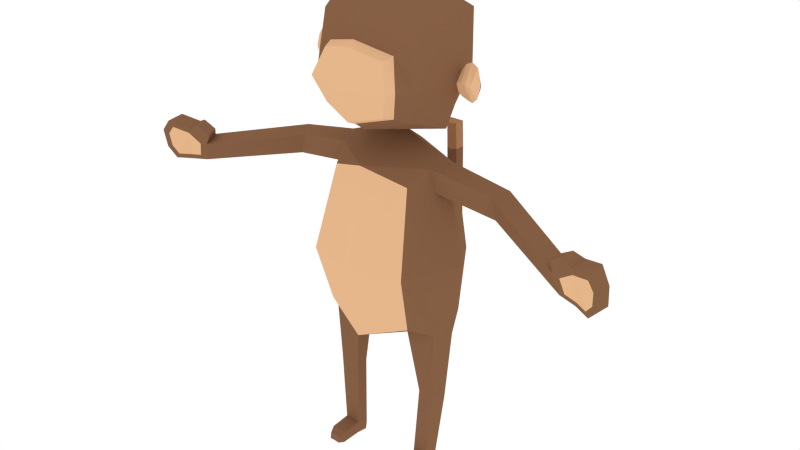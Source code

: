 # Source: Monkey.blend  (saved by Blender 2.76.0; exported with 4.5.12 LTS)
import bpy
from mathutils import Matrix  # noqa: F401  (used for matrix-valued properties, if any)

bpy.ops.wm.read_factory_settings(use_empty=True)
scene = bpy.context.scene
scene.name = 'Scene'

# ---- collections
col_collection_1 = bpy.data.collections.new('Collection 1'); scene.collection.children.link(col_collection_1)

# ---- materials (node trees are filled in below, after node groups)
mat_material = bpy.data.materials.new('Material')
mat_material.alpha_threshold = 0.0
mat_material.use_transparent_shadow = False
mat_material.diffuse_color = (0.2384, 0.117, 0.05951, 1.0)
mat_material.roughness = 0.5
mat_material_004 = bpy.data.materials.new('Material.004')
mat_material_004.alpha_threshold = 0.0
mat_material_004.use_transparent_shadow = False
mat_material_004.diffuse_color = (0.7991, 0.4735, 0.2623, 1.0)
mat_material_004.roughness = 0.5
mat_material_005 = bpy.data.materials.new('Material.005')
mat_material_005.alpha_threshold = 0.0
mat_material_005.use_transparent_shadow = False
mat_material_005.diffuse_color = (0.4397, 0.2122, 0.1046, 1.0)
mat_material_005.roughness = 0.5

# ---- material node trees

# ---- world
world_world = bpy.data.worlds.new('World'); scene.world = world_world
world_world.color = (1.0, 1.0, 1.0)
world_world.use_sun_shadow = False
world_world.sun_shadow_jitter_overblur = 0.0
world_world.cycles.sampling_method = 'NONE'
world_world.cycles.sample_map_resolution = 256

# ---- meshes
me_cube_003 = bpy.data.meshes.new('Cube.003')
me_cube_003.from_pydata([(8258.0, -834.1, -2.521e+04), (5731.0, -4980.0, -2.491e+04), (6020.0, -968.8, -3.625e+04), (5653.0, 5496.0, -2.53e+04), (7172.0, -941.6, -1.699e+04), (5058.0, -4791.0, -1.733e+04), (4660.0, -4378.0, -3.406e+04), (5063.0, 3752.0, -1.876e+04), (4533.0, 3222.0, -3.421e+04), (7537.0, -1278.0, -4.436e+04), (5853.0, -4906.0, -4.436e+04), (7097.0, -1480.0, -5.159e+04), (5853.0, 4083.0, -4.436e+04), (5853.0, -965.7, -3.931e+04), (4544.0, -4088.0, -4.062e+04), (5755.0, -4993.0, -5.026e+04), (4544.0, 2774.0, -4.062e+04), (5465.0, 3181.0, -4.996e+04), (4887.0, 5373.0, -4.436e+04), (3828.0, 4314.0, -4.738e+04), (3828.0, 4314.0, -4.133e+04), (4447.0, 6377.0, -4.436e+04), (3502.0, 5432.0, -4.705e+04), (3502.0, 5432.0, -4.166e+04), (7185.0, -965.7, -4.33e+04), (7353.0, -413.3, -4.436e+04), (7471.0, -1043.0, -4.545e+04), (8252.0, -1286.0, -4.472e+04), (7671.0, -974.1, -4.298e+04), (8181.0, -21.05, -4.468e+04), (7972.0, -989.7, -4.615e+04), (8835.0, -1117.0, -4.465e+04), (8350.0, -795.1, -4.285e+04), (8784.0, 240.6, -4.462e+04), (8697.0, -944.0, -4.653e+04), (9497.0, -813.9, -4.457e+04), (9173.0, -505.1, -4.282e+04), (9358.0, 238.9, -4.455e+04), (9572.0, -644.6, -4.624e+04), (1.004e+04, -557.9, -4.457e+04), (9752.0, -361.8, -4.333e+04), (9779.0, -30.03, -4.452e+04), (9871.0, -476.8, -4.561e+04), (1.005e+04, -433.3, -4.457e+04), (768.0, -834.1, -3.825e+04), (835.5, -886.5, -3.838e+04), (6652.0, -968.8, -3.281e+04), (5458.0, 1011.0, -3.569e+04), (5661.0, -2109.0, -3.428e+04), (6014.0, 807.3, -3.328e+04), (1.357e+04, -1415.0, -3.194e+04), (1.303e+04, -1572.0, -3.475e+04), (1.3e+04, -2642.0, -3.326e+04), (1.205e+04, -6.816, -3.424e+04), (1.258e+04, -44.15, -3.209e+04), (2.314e+04, 3228.0, -2.982e+04), (2.257e+04, 3228.0, -3.262e+04), (2.225e+04, 2207.0, -3.114e+04), (2.207e+04, 5002.0, -3.212e+04), (2.27e+04, 4612.0, -3e+04), (2.471e+04, 3492.0, -2.963e+04), (2.443e+04, 3664.0, -3.38e+04), (2.405e+04, 5424.0, -3.348e+04), (2.453e+04, 4849.0, -2.968e+04), (2.646e+04, 4163.0, -2.978e+04), (2.651e+04, 4449.0, -3.435e+04), (2.661e+04, 6302.0, -3.408e+04), (2.635e+04, 5803.0, -2.962e+04), (2.766e+04, 4917.0, -3.09e+04), (2.768e+04, 5087.0, -3.297e+04), (2.749e+04, 6424.0, -3.284e+04), (2.735e+04, 6127.0, -3.082e+04), (2.292e+04, 5159.0, -3.197e+04), (2.338e+04, 4878.0, -3.044e+04), (2.435e+04, 5464.0, -3.295e+04), (2.47e+04, 5049.0, -3.021e+04), (2.62e+04, 6098.0, -3.338e+04), (2.602e+04, 5737.0, -3.016e+04), (2.684e+04, 6186.0, -3.249e+04), (2.673e+04, 5971.0, -3.103e+04), (2.207e+04, 3637.0, -3.35e+04), (2.172e+04, 4859.0, -3.316e+04), (2.335e+04, 3937.0, -3.431e+04), (2.308e+04, 5150.0, -3.41e+04), (3566.0, -820.7, -1.625e+04), (6616.0, 1497.0, -1.754e+04), (5332.0, -1948.0, -1.68e+04), (3384.0, 1704.0, -1.693e+04), (4319.0, -453.7, -8976.0), (6723.0, -465.4, -9152.0), (6344.0, 1207.0, -9722.0), (5406.0, -1344.0, -9253.0), (4361.0, 882.7, -9529.0), (3834.0, 186.2, -1032.0), (5906.0, -93.79, -1564.0), (5767.0, 1391.0, -1681.0), (4671.0, -703.6, -1653.0), (4020.0, 1334.0, -1513.0), (3897.0, 259.7, -105.3), (6002.0, -24.62, -117.8), (5909.0, 1455.0, -118.9), (4774.0, -635.3, -118.9), (4103.0, 1405.0, -111.1), (5676.0, 3739.0, -1618.0), (4029.0, 3668.0, -1463.0), (5838.0, 3799.0, -112.7), (4138.0, 3736.0, -91.55), (5383.0, 4501.0, -1299.0), (4190.0, 4462.0, -1184.0), (5439.0, 4549.0, -529.3), (4246.0, 4510.0, -414.3), (1027.0, -4820.0, -1.706e+04), (737.1, -4926.0, -1.803e+04), (793.0, -6981.0, -1.579e+04), (503.1, -6871.0, -1.676e+04), (736.5, -9019.0, -1.634e+04), (485.1, -8419.0, -1.713e+04), (793.7, -1.088e+04, -1.886e+04), (562.2, -1.006e+04, -1.92e+04), (835.1, -1.079e+04, -2.528e+04), (609.0, -1.001e+04, -2.516e+04), (829.6, -1.045e+04, -3.595e+04), (583.9, -9600.0, -3.582e+04), (600.0, -9733.0, -3.288e+04), (845.7, -1.059e+04, -3.301e+04), (0.00164, -5679.0, -2.513e+04), (-8258.0, -834.1, -2.521e+04), (0.003578, 7800.0, -2.521e+04), (0.002087, -799.6, -1.509e+04), (0.001789, -4622.0, -3.579e+04), (-5731.0, -4980.0, -2.491e+04), (0.001491, -8224.0, -1.741e+04), (-6020.0, -968.8, -3.625e+04), (-5653.0, 5496.0, -2.53e+04), (-7172.0, -941.6, -1.699e+04), (0.002982, 4808.0, -3.579e+04), (0.002982, 5523.0, -1.699e+04), (-5058.0, -4791.0, -1.733e+04), (-4660.0, -4378.0, -3.406e+04), (-5063.0, 3752.0, -1.876e+04), (-4533.0, 3222.0, -3.421e+04), (0.001193, -6795.0, -4.432e+04), (-7537.0, -1278.0, -4.436e+04), (0.002087, -1480.0, -5.369e+04), (0.001491, -6389.0, -5.126e+04), (-5853.0, -4906.0, -4.436e+04), (0.001193, -5397.0, -3.931e+04), (-7097.0, -1480.0, -5.159e+04), (-5853.0, 4083.0, -4.436e+04), (-5853.0, -965.7, -3.931e+04), (0.002982, 4813.0, -5.159e+04), (0.002535, 4083.0, -3.931e+04), (-4544.0, -4088.0, -4.062e+04), (-5755.0, -4993.0, -5.026e+04), (-4544.0, 2774.0, -4.062e+04), (-5465.0, 3181.0, -4.996e+04), (0.002982, 5373.0, -4.844e+04), (0.002982, 5373.0, -4.027e+04), (-4887.0, 5373.0, -4.436e+04), (-3828.0, 4314.0, -4.738e+04), (-3828.0, 4314.0, -4.133e+04), (0.003578, 7591.0, -4.436e+04), (0.003131, 6377.0, -4.8e+04), (0.003131, 6377.0, -4.071e+04), (-4447.0, 6377.0, -4.436e+04), (-3502.0, 5432.0, -4.705e+04), (-3502.0, 5432.0, -4.166e+04), (-7185.0, -965.7, -4.33e+04), (-7353.0, -413.3, -4.436e+04), (-7471.0, -1043.0, -4.545e+04), (-8252.0, -1286.0, -4.472e+04), (-7671.0, -974.1, -4.298e+04), (-8181.0, -21.05, -4.468e+04), (-7972.0, -989.7, -4.615e+04), (-8835.0, -1117.0, -4.465e+04), (-8350.0, -795.1, -4.285e+04), (-8784.0, 240.6, -4.462e+04), (-8697.0, -944.0, -4.653e+04), (-9497.0, -813.9, -4.457e+04), (-9173.0, -505.1, -4.282e+04), (-9358.0, 238.9, -4.455e+04), (-9572.0, -644.6, -4.624e+04), (-1.004e+04, -557.9, -4.457e+04), (-9752.0, -361.8, -4.333e+04), (-9779.0, -30.03, -4.452e+04), (-9871.0, -476.8, -4.561e+04), (-1.005e+04, -433.3, -4.457e+04), (0.002087, -1443.0, -3.818e+04), (-768.0, -834.1, -3.825e+04), (0.002236, -171.3, -3.832e+04), (0.002087, -1495.0, -3.831e+04), (-835.5, -886.5, -3.838e+04), (0.002236, -223.7, -3.844e+04), (-6652.0, -968.8, -3.281e+04), (-5458.0, 1011.0, -3.569e+04), (-5661.0, -2109.0, -3.428e+04), (-6014.0, 807.3, -3.328e+04), (-1.357e+04, -1415.0, -3.194e+04), (-1.303e+04, -1572.0, -3.475e+04), (-1.3e+04, -2642.0, -3.326e+04), (-1.205e+04, -6.813, -3.424e+04), (-1.258e+04, -44.14, -3.209e+04), (-2.314e+04, 3228.0, -2.982e+04), (-2.257e+04, 3228.0, -3.262e+04), (-2.225e+04, 2207.0, -3.114e+04), (-2.207e+04, 5002.0, -3.212e+04), (-2.27e+04, 4612.0, -3e+04), (-2.471e+04, 3492.0, -2.963e+04), (-2.443e+04, 3664.0, -3.38e+04), (-2.405e+04, 5424.0, -3.348e+04), (-2.453e+04, 4849.0, -2.968e+04), (-2.646e+04, 4163.0, -2.978e+04), (-2.651e+04, 4449.0, -3.435e+04), (-2.661e+04, 6302.0, -3.408e+04), (-2.635e+04, 5803.0, -2.962e+04), (-2.766e+04, 4917.0, -3.09e+04), (-2.768e+04, 5087.0, -3.297e+04), (-2.749e+04, 6424.0, -3.284e+04), (-2.735e+04, 6127.0, -3.082e+04), (-2.292e+04, 5159.0, -3.197e+04), (-2.338e+04, 4878.0, -3.044e+04), (-2.435e+04, 5464.0, -3.295e+04), (-2.47e+04, 5049.0, -3.021e+04), (-2.62e+04, 6098.0, -3.338e+04), (-2.602e+04, 5737.0, -3.016e+04), (-2.684e+04, 6186.0, -3.249e+04), (-2.673e+04, 5971.0, -3.103e+04), (-2.207e+04, 3637.0, -3.35e+04), (-2.172e+04, 4859.0, -3.316e+04), (-2.335e+04, 3937.0, -3.431e+04), (-2.308e+04, 5150.0, -3.41e+04), (-3566.0, -820.7, -1.625e+04), (-6616.0, 1497.0, -1.754e+04), (-5332.0, -1948.0, -1.68e+04), (-3384.0, 1704.0, -1.693e+04), (-4319.0, -453.7, -8976.0), (-6723.0, -465.4, -9152.0), (-6344.0, 1208.0, -9722.0), (-5406.0, -1344.0, -9253.0), (-4361.0, 882.7, -9529.0), (-3834.0, 186.2, -1032.0), (-5906.0, -93.79, -1564.0), (-5767.0, 1391.0, -1681.0), (-4671.0, -703.6, -1653.0), (-4020.0, 1334.0, -1513.0), (-3897.0, 259.7, -105.3), (-6002.0, -24.62, -117.8), (-5909.0, 1455.0, -118.9), (-4774.0, -635.3, -118.9), (-4103.0, 1405.0, -111.1), (-5676.0, 3739.0, -1618.0), (-4029.0, 3668.0, -1463.0), (-5838.0, 3799.0, -112.7), (-4138.0, 3736.0, -91.55), (-5383.0, 4501.0, -1299.0), (-4190.0, 4462.0, -1184.0), (-5439.0, 4549.0, -529.3), (-4246.0, 4510.0, -414.3), (-1027.0, -4820.0, -1.706e+04), (0.001789, -4971.0, -1.836e+04), (0.001789, -4267.0, -1.672e+04), (-737.1, -4926.0, -1.803e+04), (0.001193, -6843.0, -1.709e+04), (0.0004473, -9804.0, -1.935e+04), (0.001491, -6515.0, -1.534e+04), (-793.0, -6981.0, -1.579e+04), (-503.1, -6871.0, -1.676e+04), (0.001342, -9740.0, -2.514e+04), (0.001342, -8846.0, -1.574e+04), (-736.5, -9019.0, -1.634e+04), (-485.1, -8419.0, -1.713e+04), (0.0002982, -1.115e+04, -1.873e+04), (-793.7, -1.088e+04, -1.886e+04), (-562.2, -1.006e+04, -1.92e+04), (0.0002982, -1.116e+04, -2.495e+04), (-835.1, -1.079e+04, -2.528e+04), (-609.0, -1.001e+04, -2.516e+04), (0.001342, -9308.0, -3.58e+04), (0.0004473, -1.02e+04, -3.608e+04), (0.0004473, -1.085e+04, -3.559e+04), (-829.6, -1.045e+04, -3.595e+04), (-583.9, -9600.0, -3.582e+04), (-600.0, -9733.0, -3.288e+04), (0.001342, -9440.0, -3.286e+04), (0.001193, -1.099e+04, -3.265e+04), (-845.7, -1.059e+04, -3.301e+04)], [], [(125, 129, 6, 1), (259, 112, 114, 262), (0, 1, 6, 48, 46), (0, 46, 49, 47, 8, 3), (0, 3, 7, 85, 4), (0, 4, 5, 1), (127, 3, 8, 135), (127, 136, 7, 3), (128, 260, 111, 5, 4, 86, 84), (128, 84, 87, 85, 7, 136), (189, 135, 8, 47, 2, 44), (44, 2, 48, 6, 129, 187), (141, 144, 15, 10), (141, 10, 14, 146), (9, 10, 15, 11, 26), (26, 11, 17, 12, 25), (25, 12, 16, 13, 24), (9, 24, 13, 14, 10), (17, 150, 156, 19), (16, 12, 18, 20), (143, 150, 17, 11), (143, 11, 15, 144), (20, 18, 21, 23), (157, 20, 23, 163), (12, 17, 19, 18), (151, 16, 20, 157), (161, 21, 22, 162), (161, 163, 23, 21), (19, 156, 162, 22), (18, 19, 22, 21), (26, 25, 29, 30), (24, 9, 27, 28), (27, 30, 34, 31), (29, 28, 32, 33), (25, 24, 28, 29), (9, 26, 30, 27), (34, 33, 37, 38), (32, 31, 35, 36), (28, 27, 31, 32), (30, 29, 33, 34), (37, 36, 40, 41), (38, 37, 41, 42), (33, 32, 36, 37), (31, 34, 38, 35), (42, 41, 43), (43, 41, 40), (35, 38, 42, 39), (36, 35, 39, 40), (39, 42, 43), (39, 43, 40), (189, 44, 45, 192), (44, 187, 190, 45), (190, 146, 14, 13, 45), (45, 13, 16, 151, 192), (49, 46, 50, 54), (48, 2, 51, 52), (51, 53, 58, 56), (53, 54, 59, 58), (2, 47, 53, 51), (47, 49, 54, 53), (46, 48, 52, 50), (59, 55, 60, 63), (54, 50, 55, 59), (50, 52, 57, 55), (52, 51, 56, 57), (61, 62, 66, 65), (71, 70, 78, 79), (61, 56, 80, 82), (55, 57, 60), (57, 56, 61, 60), (67, 64, 68, 71), (70, 66, 76, 78), (60, 61, 65, 64), (63, 60, 64, 67), (68, 69, 70, 71), (65, 66, 70, 69), (59, 63, 75, 73), (64, 65, 69, 68), (72, 73, 75, 74), (74, 75, 77, 76), (76, 77, 79, 78), (58, 59, 73, 72), (63, 67, 77, 75), (66, 62, 74, 76), (67, 71, 79, 77), (62, 58, 72, 74), (80, 81, 83, 82), (56, 58, 81, 80), (62, 61, 82, 83), (58, 62, 83, 81), (87, 84, 88, 92), (84, 86, 91, 88), (88, 91, 96, 93), (90, 92, 97, 95), (4, 85, 90, 89), (86, 4, 89, 91), (85, 87, 92, 90), (97, 93, 98, 102), (93, 96, 101, 98), (92, 88, 93, 97), (91, 89, 94, 96), (89, 90, 95, 94), (98, 101, 99), (98, 99, 100, 102), (96, 94, 99, 101), (94, 95, 100, 99), (102, 100, 105, 106), (104, 106, 110, 108), (100, 95, 103, 105), (97, 102, 106, 104), (95, 97, 104, 103), (107, 108, 110, 109), (103, 104, 108, 107), (105, 103, 107, 109), (106, 105, 109, 110), (111, 260, 264, 113), (125, 1, 5, 111, 112, 259), (113, 264, 268, 115), (262, 114, 116, 131), (112, 111, 113, 114), (115, 268, 271, 117), (131, 116, 118, 263), (114, 113, 115, 116), (263, 118, 120, 267), (118, 117, 119, 120), (116, 115, 117, 118), (124, 284, 279, 121), (283, 123, 122, 277), (117, 271, 274, 119), (277, 122, 121, 278), (279, 278, 121), (123, 124, 121, 122), (120, 119, 124, 123), (267, 120, 123, 283), (119, 274, 284, 124), (125, 130, 138, 129), (259, 262, 266, 261), (126, 193, 195, 138, 130), (126, 133, 140, 194, 196, 193), (126, 134, 232, 139, 133), (126, 130, 137, 134), (127, 135, 140, 133), (127, 133, 139, 136), (128, 231, 233, 134, 137, 258, 260), (128, 136, 139, 232, 234, 231), (189, 188, 132, 194, 140, 135), (188, 187, 129, 138, 195, 132), (141, 145, 153, 144), (141, 146, 152, 145), (142, 169, 147, 153, 145), (169, 168, 148, 155, 147), (168, 167, 149, 154, 148), (142, 145, 152, 149, 167), (155, 159, 156, 150), (154, 160, 158, 148), (143, 147, 155, 150), (143, 144, 153, 147), (160, 166, 164, 158), (157, 163, 166, 160), (148, 158, 159, 155), (151, 157, 160, 154), (161, 162, 165, 164), (161, 164, 166, 163), (159, 165, 162, 156), (158, 164, 165, 159), (169, 173, 172, 168), (167, 171, 170, 142), (170, 174, 177, 173), (172, 176, 175, 171), (168, 172, 171, 167), (142, 170, 173, 169), (177, 181, 180, 176), (175, 179, 178, 174), (171, 175, 174, 170), (173, 177, 176, 172), (180, 184, 183, 179), (181, 185, 184, 180), (176, 180, 179, 175), (174, 178, 181, 177), (185, 186, 184), (186, 183, 184), (178, 182, 185, 181), (179, 183, 182, 178), (182, 186, 185), (182, 183, 186), (189, 192, 191, 188), (188, 191, 190, 187), (190, 191, 149, 152, 146), (191, 192, 151, 154, 149), (196, 201, 197, 193), (195, 199, 198, 132), (198, 203, 205, 200), (200, 205, 206, 201), (132, 198, 200, 194), (194, 200, 201, 196), (193, 197, 199, 195), (206, 210, 207, 202), (201, 206, 202, 197), (197, 202, 204, 199), (199, 204, 203, 198), (208, 212, 213, 209), (218, 226, 225, 217), (208, 229, 227, 203), (202, 207, 204), (204, 207, 208, 203), (214, 218, 215, 211), (217, 225, 223, 213), (207, 211, 212, 208), (210, 214, 211, 207), (215, 218, 217, 216), (212, 216, 217, 213), (206, 220, 222, 210), (211, 215, 216, 212), (219, 221, 222, 220), (221, 223, 224, 222), (223, 225, 226, 224), (205, 219, 220, 206), (210, 222, 224, 214), (213, 223, 221, 209), (214, 224, 226, 218), (209, 221, 219, 205), (227, 229, 230, 228), (203, 227, 228, 205), (209, 230, 229, 208), (205, 228, 230, 209), (234, 239, 235, 231), (231, 235, 238, 233), (235, 240, 243, 238), (237, 242, 244, 239), (134, 236, 237, 232), (233, 238, 236, 134), (232, 237, 239, 234), (244, 249, 245, 240), (240, 245, 248, 243), (239, 244, 240, 235), (238, 243, 241, 236), (236, 241, 242, 237), (245, 246, 248), (245, 249, 247, 246), (243, 248, 246, 241), (241, 246, 247, 242), (249, 253, 252, 247), (251, 255, 257, 253), (247, 252, 250, 242), (244, 251, 253, 249), (242, 250, 251, 244), (254, 256, 257, 255), (250, 254, 255, 251), (252, 256, 254, 250), (253, 257, 256, 252), (258, 265, 264, 260), (125, 259, 261, 258, 137, 130), (265, 269, 268, 264), (262, 131, 270, 266), (261, 266, 265, 258), (269, 272, 271, 268), (131, 263, 273, 270), (266, 270, 269, 265), (263, 267, 276, 273), (273, 276, 275, 272), (270, 273, 272, 269), (285, 280, 279, 284), (283, 277, 281, 282), (272, 275, 274, 271), (277, 278, 280, 281), (279, 280, 278), (282, 281, 280, 285), (276, 282, 285, 275), (267, 283, 282, 276), (275, 285, 284, 274)])
me_cube_003.polygons.foreach_set('material_index', [0, 0, 0, 0, 0, 0, 1, 1, 0, 0, 0, 0, 0, 0, 0, 0, 0, 0, 0, 0, 0, 0, 1, 1, 0, 0, 1, 1, 1, 1, 1, 0, 0, 1, 1, 0, 1, 0, 0, 1, 1, 1, 1, 0, 1, 1, 0, 0, 0, 0, 0, 0, 0, 0, 0, 0, 0, 0, 0, 0, 0, 0, 0, 0, 0, 0, 0, 0, 0, 0, 0, 0, 0, 0, 0, 0, 0, 0, 1, 1, 1, 0, 0, 0, 0, 0, 0, 0, 0, 0, 0, 0, 0, 0, 0, 0, 0, 0, 0, 0, 0, 0, 0, 0, 0, 0, 0, 0, 0, 0, 0, 0, 0, 0, 0, 0, 0, 0, 0, 0, 0, 0, 0, 0, 0, 0, 2, 2, 0, 2, 2, 2, 0, 0, 0, 0, 0, 0, 0, 0, 0, 1, 1, 0, 0, 0, 0, 0, 0, 0, 0, 0, 0, 0, 0, 0, 0, 1, 1, 0, 0, 1, 1, 1, 1, 1, 0, 0, 1, 1, 0, 1, 0, 0, 1, 1, 1, 1, 0, 1, 1, 0, 0, 0, 0, 0, 0, 0, 0, 0, 0, 0, 0, 0, 0, 0, 0, 0, 0, 0, 0, 0, 0, 0, 0, 0, 0, 0, 0, 0, 0, 0, 0, 1, 1, 1, 0, 0, 0, 0, 0, 0, 0, 0, 0, 0, 0, 0, 0, 0, 0, 0, 0, 0, 0, 0, 0, 0, 0, 0, 0, 0, 0, 0, 0, 0, 0, 0, 0, 0, 0, 0, 0, 0, 0, 0, 0, 0, 0, 0, 0, 2, 2, 0, 2, 2, 2, 0, 0, 0])
me_cube_003.materials.append(mat_material)
me_cube_003.materials.append(mat_material_004)
me_cube_003.materials.append(mat_material_005)
me_cube_003.use_remesh_preserve_volume = False
me_cube_003.use_remesh_preserve_attributes = False
me_cube_003.use_mirror_vertex_groups = False
me_cube_003.update()
arm_armature_002 = bpy.data.armatures.new('Armature.002')  # bones are not reproduced

# ---- objects
ob_rig = bpy.data.objects.new('Rig', arm_armature_002)
ob_cube_001 = bpy.data.objects.new('Cube.001', me_cube_003)

# ---- transforms, parenting, visibility, modifiers, constraints
ob_rig.location = (0.1485, 0.0, 2.395)
ob_rig.rotation_euler = (1.571, 0.0, 0.0)
ob_rig.scale = (0.01, 0.01, 0.01)
ob_rig.display_type = 'SOLID'
ob_rig.show_in_front = True
ob_rig.lineart.crease_threshold = 0.0
ob_cube_001.parent = ob_rig
ob_cube_001.matrix_parent_inverse = Matrix(((1.0, 0.0, 0.0, -0.1485), (0.0, -4.371e-08, 1.0, -2.395), (0.0, -1.0, -4.371e-08, 1.047e-07), (0.0, 0.0, 0.0, 1.0)))
ob_cube_001.location = (-0.3592, 2.384e-05, -237.1)
ob_cube_001.rotation_euler = (3.142, -0.0, 0.0)
ob_cube_001.scale = (0.01, 0.01, 0.01)
ob_cube_001.lineart.crease_threshold = 0.0
_vg = ob_cube_001.vertex_groups.new(name='Torso')
for _i, _w in zip([0, 1, 3, 5, 6, 7, 8, 46, 84, 85, 87, 125, 126, 127, 128, 129, 130, 133, 135, 136, 137, 138, 139, 140, 193, 196, 231, 232, 234], [0.6886, 0.7, 0.7433, 0.07701, 0.06124, 0.2137, 0.03694, 0.007174, 0.07, 0.03954, 0.09977, 0.7593, 0.6827, 0.8043, 0.8942, 0.01855, 0.6975, 0.7274, 0.03019, 0.599, 0.06611, 0.05918, 0.203, 0.06448, 0.01102, 0.01023, 0.06698, 0.01755, 0.106]): _vg.add([_i], _w, 'REPLACE')
_vg = ob_cube_001.vertex_groups.new(name='Chest')
for _i, _w in zip([6, 8, 13, 14, 44, 45, 127, 129, 135, 138, 140, 146, 149, 151, 152, 187, 188, 189, 190, 191, 192], [0.09663, 0.08552, 0.06407, 0.03585, 0.4231, 0.2475, 0.003691, 0.5642, 0.6154, 0.1009, 0.07696, 0.1042, 0.05525, 0.00262, 0.04947, 0.4726, 0.4203, 0.3844, 0.3854, 0.2409, 0.1834]): _vg.add([_i], _w, 'REPLACE')
_vg = ob_cube_001.vertex_groups.new(name='Upper Arm.L')
for _i, _w in zip([0, 1, 2, 3, 6, 8, 44, 46, 47, 48, 49, 50, 51, 52, 53, 54, 125, 127, 129, 135, 138], [0.1412, 0.1061, 0.9712, 0.1059, 0.7815, 0.8345, 0.0168, 0.932, 0.9867, 0.9543, 0.9564, 0.07821, 0.5251, 0.4656, 0.8921, 0.1348, 0.03351, 0.02522, 0.1475, 0.1436, 0.004844]): _vg.add([_i], _w, 'REPLACE')
_vg = ob_cube_001.vertex_groups.new(name='Lower Arm.L')
for _i, _w in zip([46, 50, 51, 52, 53, 54, 55, 56, 57, 59, 60, 80, 81], [0.001832, 0.9208, 0.4718, 0.5375, 0.1073, 0.8575, 0.171, 0.1225, 0.7538, 0.03785, 0.02393, 0.06888, 0.004358]): _vg.add([_i], _w, 'REPLACE')
_vg = ob_cube_001.vertex_groups.new(name='Hand.L')
for _i, _w in zip([55, 56, 57, 58, 59, 60, 61, 62, 63, 64, 65, 66, 72, 73, 74, 75, 76, 80, 81, 82, 83], [0.7468, 0.8207, 0.2274, 0.9382, 0.8862, 0.1547, 0.2246, 0.2227, 0.1253, 0.02052, 0.07317, 0.03446, 0.8, 0.4137, 0.1996, 0.07808, 0.06296, 0.6967, 0.6347, 0.5062, 0.4531]): _vg.add([_i], _w, 'REPLACE')
_vg = ob_cube_001.vertex_groups.new(name='Fingers01.L')
for _i, _w in zip([55, 56, 58, 59, 60, 61, 62, 63, 64, 65, 66, 67, 68, 69, 70, 71, 72, 73, 74, 75, 76, 77, 78, 79, 80, 81, 82, 83], [0.07299, 0.03749, 0.01845, 0.07579, 0.6694, 0.6155, 0.6238, 0.7178, 0.1622, 0.1961, 0.1189, 0.1271, 0.02609, 0.05557, 0.04471, 0.000936, 0.1602, 0.5303, 0.6023, 0.743, 0.1845, 0.185, 0.07428, 0.04827, 0.2051, 0.3143, 0.3923, 0.4694]): _vg.add([_i], _w, 'REPLACE')
_vg = ob_cube_001.vertex_groups.new(name='Fingers02.L')
for _i, _w in zip([60, 61, 62, 63, 64, 65, 66, 67, 68, 69, 70, 71, 72, 73, 74, 75, 76, 77, 78, 79, 80, 82, 83], [0.1396, 0.1512, 0.1482, 0.1469, 0.7956, 0.7288, 0.8381, 0.8516, 0.9517, 0.9243, 0.9367, 0.969, 0.01241, 0.03756, 0.1943, 0.1749, 0.7513, 0.7899, 0.9017, 0.9417, 0.001523, 0.07777, 0.06391]): _vg.add([_i], _w, 'REPLACE')
_vg = ob_cube_001.vertex_groups.new(name='Upper Arm.R')
for _i, _w in zip([6, 125, 126, 127, 129, 130, 132, 133, 135, 138, 140, 188, 193, 194, 195, 196, 197, 198, 199, 200, 201], [0.002211, 0.03389, 0.1449, 0.0291, 0.1464, 0.1089, 0.9711, 0.1185, 0.142, 0.7764, 0.8228, 0.01841, 0.9273, 0.9958, 0.9459, 0.9459, 0.07835, 0.5256, 0.4648, 0.8882, 0.1289]): _vg.add([_i], _w, 'REPLACE')
_vg = ob_cube_001.vertex_groups.new(name='Lower Arm.R')
for _i, _w in zip([193, 197, 198, 199, 200, 201, 202, 203, 204, 206, 207, 227, 228], [0.003515, 0.9205, 0.4713, 0.5384, 0.1112, 0.8632, 0.1708, 0.1215, 0.7447, 0.0376, 0.02395, 0.06711, 0.002323]): _vg.add([_i], _w, 'REPLACE')
_vg = ob_cube_001.vertex_groups.new(name='Hand.R')
for _i, _w in zip([202, 203, 204, 205, 206, 207, 208, 209, 210, 211, 212, 213, 219, 220, 221, 222, 223, 227, 228, 229, 230], [0.7457, 0.8189, 0.2353, 0.9392, 0.886, 0.1544, 0.2093, 0.2145, 0.125, 0.021, 0.06797, 0.03065, 0.8033, 0.4124, 0.196, 0.07759, 0.06118, 0.6695, 0.6207, 0.4266, 0.4307]): _vg.add([_i], _w, 'REPLACE')
_vg = ob_cube_001.vertex_groups.new(name='Fingers01.R')
for _i, _w in zip([202, 203, 205, 206, 207, 208, 209, 210, 211, 212, 213, 214, 215, 216, 217, 218, 219, 220, 221, 222, 223, 224, 225, 226, 227, 228, 229, 230], [0.07418, 0.04371, 0.01864, 0.0762, 0.6697, 0.6335, 0.6338, 0.7184, 0.1642, 0.201, 0.1199, 0.1281, 0.02686, 0.0561, 0.04402, 0.0008209, 0.1581, 0.5321, 0.6067, 0.7439, 0.1855, 0.1861, 0.0738, 0.04707, 0.2383, 0.3314, 0.488, 0.4963]): _vg.add([_i], _w, 'REPLACE')
_vg = ob_cube_001.vertex_groups.new(name='Fingers02.R')
for _i, _w in zip([207, 208, 209, 210, 211, 212, 213, 214, 215, 216, 217, 218, 219, 220, 221, 222, 223, 224, 225, 226, 229, 230], [0.1396, 0.1493, 0.147, 0.1465, 0.7932, 0.7293, 0.8391, 0.8505, 0.9514, 0.9253, 0.9379, 0.9692, 0.01074, 0.0368, 0.1939, 0.1745, 0.7522, 0.7889, 0.9032, 0.9426, 0.06562, 0.06056]): _vg.add([_i], _w, 'REPLACE')
_vg = ob_cube_001.vertex_groups.new(name='Neck')
for _i, _w in zip([9, 10, 12, 13, 14, 16, 18, 20, 21, 23, 24, 25, 26, 27, 28, 29, 30, 31, 32, 33, 34, 35, 36, 37, 38, 39, 40, 41, 42, 43, 44, 45, 129, 135, 141, 142, 145, 146, 148, 149, 151, 152, 154, 157, 158, 160, 161, 163, 164, 166, 167, 168, 169, 170, 171, 172, 173, 174, 175, 176, 177, 178, 179, 180, 181, 182, 183, 184, 185, 186, 187, 188, 189, 190, 191, 192], [0.02049, 0.009337, 0.007163, 0.1377, 0.07648, 0.1004, 0.01321, 0.08681, 0.01517, 0.07447, 0.03899, 0.01758, 0.008997, 0.01677, 0.03206, 0.0166, 0.01068, 0.017, 0.02691, 0.01731, 0.01256, 0.01761, 0.02364, 0.01773, 0.01456, 0.0176, 0.02128, 0.01788, 0.0159, 0.01765, 0.4681, 0.5171, 0.09281, 0.003455, 0.01931, 0.0225, 0.01841, 0.1513, 0.006617, 0.1393, 0.3452, 0.1019, 0.08037, 0.1868, 0.01194, 0.07776, 0.02668, 0.1236, 0.01355, 0.06953, 0.04118, 0.01822, 0.009928, 0.01839, 0.03394, 0.01757, 0.01162, 0.0185, 0.02858, 0.01841, 0.0136, 0.01901, 0.02518, 0.01892, 0.01571, 0.01892, 0.02271, 0.01914, 0.01712, 0.01896, 0.4828, 0.4706, 0.3041, 0.48, 0.5333, 0.2581]): _vg.add([_i], _w, 'REPLACE')
_vg = ob_cube_001.vertex_groups.new(name='Head')
for _i, _w in zip([9, 10, 11, 12, 13, 14, 15, 16, 17, 18, 19, 20, 21, 22, 23, 24, 25, 26, 27, 28, 29, 30, 31, 32, 33, 34, 35, 36, 37, 38, 39, 40, 41, 42, 43, 44, 45, 135, 141, 142, 143, 144, 145, 146, 147, 148, 149, 150, 151, 152, 153, 154, 155, 156, 157, 158, 159, 160, 161, 162, 163, 164, 165, 166, 167, 168, 169, 170, 171, 172, 173, 174, 175, 176, 177, 178, 179, 180, 181, 182, 183, 184, 185, 186, 187, 188, 189, 190, 191, 192], [0.9479, 0.9537, 0.9895, 0.9651, 0.7937, 0.8783, 0.9846, 0.8736, 0.9904, 0.9628, 0.9848, 0.897, 0.9621, 0.9814, 0.9136, 0.9341, 0.951, 0.9567, 0.9508, 0.9394, 0.9514, 0.9556, 0.9507, 0.9433, 0.9507, 0.9541, 0.9503, 0.9458, 0.9504, 0.9526, 0.9504, 0.9476, 0.9502, 0.9516, 0.9503, 0.07208, 0.2169, 0.003774, 0.9431, 0.9482, 0.9978, 0.9875, 0.9478, 0.7405, 0.989, 0.9634, 0.8017, 0.9962, 0.6261, 0.8453, 0.9841, 0.8928, 0.9906, 0.99, 0.7957, 0.9624, 0.9845, 0.9054, 0.9566, 0.985, 0.8636, 0.9622, 0.9812, 0.918, 0.9352, 0.9518, 0.9573, 0.9512, 0.9404, 0.9521, 0.9562, 0.9512, 0.9442, 0.9514, 0.9548, 0.9509, 0.9466, 0.9511, 0.9533, 0.951, 0.9483, 0.9509, 0.9523, 0.951, 0.01898, 0.07173, 0.2723, 0.124, 0.2075, 0.5417]): _vg.add([_i], _w, 'REPLACE')
_vg = ob_cube_001.vertex_groups.new(name='Upper Leg.L')
for _i, _w in zip([0, 1, 3, 4, 5, 7, 84, 85, 86, 87, 88, 89, 90, 91, 92, 111, 127, 128, 136, 139, 234], [0.1394, 0.1046, 0.1142, 0.9761, 0.6675, 0.7329, 0.8859, 0.9436, 0.9468, 0.8766, 0.2579, 0.9751, 0.9831, 0.8787, 0.872, 0.0498, 0.0369, 0.02621, 0.1814, 0.007648, 0.001559]): _vg.add([_i], _w, 'REPLACE')
_vg = ob_cube_001.vertex_groups.new(name='Lower Leg.L')
for _i, _w in zip([88, 91, 92, 93, 94, 96, 97, 98, 99, 101], [0.7326, 0.1172, 0.1207, 0.1224, 0.09559, 0.344, 0.006609, 0.0698, 0.05, 0.1097]): _vg.add([_i], _w, 'REPLACE')
_vg = ob_cube_001.vertex_groups.new(name='Upper Leg.R')
for _i, _w in zip([7, 126, 127, 128, 130, 133, 134, 136, 137, 139, 231, 232, 233, 234, 235, 236, 237, 238, 239, 258], [0.009812, 0.14, 0.04012, 0.02741, 0.1038, 0.1116, 0.9768, 0.2117, 0.7014, 0.7444, 0.8906, 0.9587, 0.9515, 0.8709, 0.2334, 0.9718, 0.9824, 0.8751, 0.8791, 0.0549]): _vg.add([_i], _w, 'REPLACE')
_vg = ob_cube_001.vertex_groups.new(name='Lower Leg.R')
for _i, _w in zip([235, 238, 239, 240, 241, 243, 244, 245, 246, 248], [0.7581, 0.1209, 0.1141, 0.1223, 0.09725, 0.3459, 0.003972, 0.06964, 0.05081, 0.1103]): _vg.add([_i], _w, 'REPLACE')
_vg = ob_cube_001.vertex_groups.new(name='Foot.L')
for _i, _w in zip([93, 94, 95, 96, 97, 98, 99, 100, 101, 102, 103, 104, 105, 106, 108, 110], [0.8431, 0.8552, 0.9191, 0.6286, 0.8941, 0.7647, 0.7909, 0.556, 0.7846, 0.5675, 0.0199, 0.06612, 0.06133, 0.06554, 0.003321, 0.009554]): _vg.add([_i], _w, 'REPLACE')
_vg = ob_cube_001.vertex_groups.new(name='Toes.L')
for _i, _w in zip([93, 94, 95, 97, 98, 99, 100, 101, 102, 103, 104, 105, 106, 107, 108, 109, 110], [0.05357, 0.009196, 0.05214, 0.06754, 0.1716, 0.1539, 0.4326, 0.1055, 0.4161, 0.964, 0.9312, 0.9373, 0.9326, 0.9938, 0.9723, 0.9809, 0.9693]): _vg.add([_i], _w, 'REPLACE')
_vg = ob_cube_001.vertex_groups.new(name='Foot.R')
for _i, _w in zip([240, 241, 242, 243, 244, 245, 246, 247, 248, 249, 250, 251, 252, 253, 257], [0.8449, 0.8524, 0.9141, 0.6276, 0.8981, 0.7652, 0.7894, 0.5563, 0.784, 0.5664, 0.03688, 0.05717, 0.06446, 0.06202, 0.004167]): _vg.add([_i], _w, 'REPLACE')
_vg = ob_cube_001.vertex_groups.new(name='Toes.R')
for _i, _w in zip([240, 241, 242, 244, 245, 246, 247, 248, 249, 250, 251, 252, 253, 254, 255, 256, 257], [0.05246, 0.01116, 0.05518, 0.06511, 0.1714, 0.1545, 0.4319, 0.1057, 0.4178, 0.9551, 0.9406, 0.9341, 0.9363, 0.9899, 0.9771, 0.9786, 0.9721]): _vg.add([_i], _w, 'REPLACE')
_vg = ob_cube_001.vertex_groups.new(name='Bone')
for _i, _w in zip([1, 5, 84, 111, 112, 113, 114, 116, 125, 128, 130, 131, 137, 231, 258, 259, 260, 261, 262, 264, 265, 266, 270], [0.0616, 0.2348, 0.008055, 0.9298, 0.9714, 0.1974, 0.8194, 0.03189, 0.1049, 0.005262, 0.06101, 0.05997, 0.2141, 0.00347, 0.9022, 0.9839, 0.9707, 0.976, 0.8764, 0.4619, 0.1765, 0.83, 0.03126]): _vg.add([_i], _w, 'REPLACE')
_vg = ob_cube_001.vertex_groups.new(name='Bone.001')
for _i, _w in zip([113, 114, 115, 116, 131, 258, 262, 264, 265, 266, 268, 269, 270], [0.789, 0.1665, 0.5473, 0.7677, 0.3845, 0.009987, 0.09199, 0.5357, 0.811, 0.1575, 0.8631, 0.5463, 0.7711]): _vg.add([_i], _w, 'REPLACE')
_vg = ob_cube_001.vertex_groups.new(name='Bone.002')
for _i, _w in zip([115, 116, 117, 131, 262, 268, 269, 270, 271, 272], [0.438, 0.1614, 0.08814, 0.5128, 0.004796, 0.1405, 0.4396, 0.1589, 0.3422, 0.09157]): _vg.add([_i], _w, 'REPLACE')
_vg = ob_cube_001.vertex_groups.new(name='Bone.003')
for _i, _w in zip([116, 117, 118, 119, 120, 121, 122, 123, 124, 131, 263, 267, 270, 271, 272, 273, 274, 275, 276, 277, 278, 279, 280, 281, 282, 283, 284, 285], [0.009727, 0.9049, 0.9825, 1.0, 1.0, 1.0, 1.0, 1.0, 1.0, 0.03529, 0.9976, 1.0, 0.008471, 0.6548, 0.901, 0.9793, 0.9987, 1.0, 1.0, 1.0, 1.0, 1.0, 1.0, 1.0, 1.0, 1.0, 1.0, 1.0]): _vg.add([_i], _w, 'REPLACE')
_vg = ob_cube_001.vertex_groups.new(name='Upper Leg.L.001')
for _i, _w in zip([88, 91, 92, 93, 94, 95, 96, 97, 98, 99, 100, 101, 102], [0.7389, 0.1191, 0.1211, 0.2471, 0.9757, 0.05858, 0.8698, 0.06222, 0.1784, 0.4936, 0.02873, 0.4825, 0.04625]): _vg.add([_i], _w, 'REPLACE')
_vg = ob_cube_001.vertex_groups.new(name='Upper Leg.L.002')
for _i, _w in zip([93, 95, 96, 97, 98, 99, 100, 101, 102, 103, 104, 105, 106, 107, 108, 109, 110], [0.7689, 0.9351, 0.1262, 0.9279, 0.8261, 0.5064, 0.9602, 0.5182, 0.9511, 0.9971, 0.9912, 0.9978, 0.9938, 0.9991, 0.996, 0.9996, 0.9968]): _vg.add([_i], _w, 'REPLACE')
_vg = ob_cube_001.vertex_groups.new(name='Upper Leg.R.001')
for _i, _w in zip([235, 238, 239, 240, 241, 242, 243, 244, 245, 246, 247, 248, 249], [0.7639, 0.1228, 0.1145, 0.2353, 0.964, 0.05819, 0.8821, 0.05552, 0.1685, 0.4923, 0.03066, 0.4827, 0.03575]): _vg.add([_i], _w, 'REPLACE')
_vg = ob_cube_001.vertex_groups.new(name='Upper Leg.R.002')
for _i, _w in zip([240, 241, 242, 243, 244, 245, 246, 247, 248, 249, 250, 251, 252, 253, 254, 255, 256, 257], [0.7804, 0.01813, 0.9354, 0.1147, 0.935, 0.8357, 0.5076, 0.9592, 0.5179, 0.9564, 0.997, 0.9926, 0.9977, 0.9948, 0.998, 0.9966, 0.9996, 0.9974]): _vg.add([_i], _w, 'REPLACE')
_m = ob_cube_001.modifiers.new('Armature', 'ARMATURE')
_m.object = ob_rig

# ---- collection membership
col_collection_1.objects.link(ob_rig)
col_collection_1.objects.link(ob_cube_001)

# ---- scene / render settings (as saved in the file)
scene.frame_start = 1; scene.frame_end = 39; scene.frame_set(20)
scene.render.engine = 'BLENDER_EEVEE_NEXT'
scene.render.resolution_percentage = 50
scene.render.fps = 30
scene.render.dither_intensity = 0.0
scene.cycles.use_denoising = False
scene.cycles.samples = 10
scene.cycles.sampling_pattern = 'TABULATED_SOBOL'
scene.cycles.light_sampling_threshold = 0.0
scene.cycles.use_adaptive_sampling = False
scene.cycles.use_light_tree = False
scene.cycles.blur_glossy = 0.0
scene.cycles.pixel_filter_type = 'GAUSSIAN'
scene.cycles.sample_clamp_indirect = 0.0
scene.view_settings.view_transform = 'Standard'
bpy.context.view_layer.update()

# ---- added for rendering (the .blend has no active camera): camera
cam_auto = bpy.data.cameras.new('AutoCamera')
cam_auto.lens = 50.0
cam_auto.sensor_width = 36.0
cam_auto.clip_end = 1000.0
ob_auto_camera = bpy.data.objects.new('AutoCamera', cam_auto)
scene.collection.objects.link(ob_auto_camera)
ob_auto_camera.location = (6.65105, -7.69361, 7.91341)
ob_auto_camera.rotation_euler = (1.09748, -7.21219e-08, 0.694738)
scene.camera = ob_auto_camera
bpy.context.view_layer.update()
